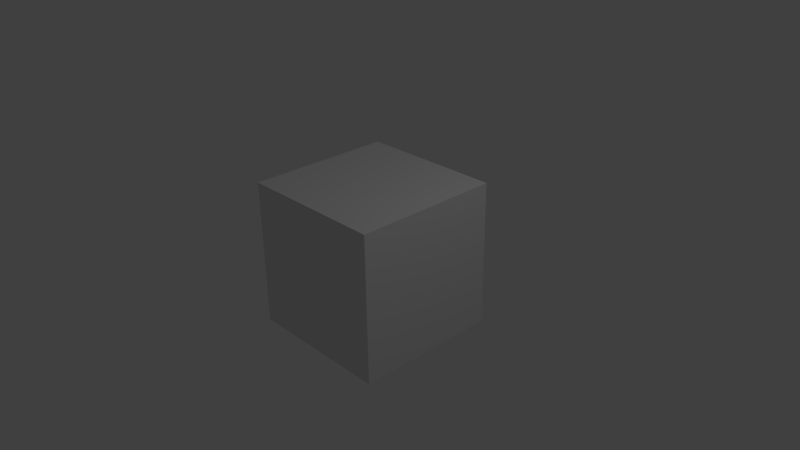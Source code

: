 # Source: greenScreen2.blend  (saved by Blender 2.70.0; exported with 4.5.12 LTS)
import bpy
from mathutils import Matrix  # noqa: F401  (used for matrix-valued properties, if any)

bpy.ops.wm.read_factory_settings(use_empty=True)
scene = bpy.context.scene
scene.name = 'Scene'

# ---- collections
col_collection_1 = bpy.data.collections.new('Collection 1'); scene.collection.children.link(col_collection_1)

# ---- materials (node trees are filled in below, after node groups)
mat_material = bpy.data.materials.new('Material')
mat_material.alpha_threshold = 0.0
mat_material.use_transparent_shadow = False
mat_material.roughness = 0.5
mat_material.line_color = (0.0, 0.0, 0.0, 1.0)

# ---- material node trees

# ---- world
world_world = bpy.data.worlds.new('World'); scene.world = world_world
world_world.color = (0.05088, 0.05088, 0.05088)
world_world.use_sun_shadow = False
world_world.sun_shadow_jitter_overblur = 0.0
world_world.cycles.sampling_method = 'MANUAL'
world_world.cycles.sample_map_resolution = 256

# ---- cameras
cam_camera = bpy.data.cameras.new('Camera')
cam_camera.clip_end = 100.0
cam_camera.lens = 35.0
cam_camera.sensor_width = 32.0
cam_camera.sensor_height = 18.0
cam_camera.ortho_scale = 7.314
cam_camera.dof.focus_distance = 0.0
cam_camera.dof.aperture_fstop = 128.0

# ---- lights
light_lamp = bpy.data.lights.new('Lamp', 'POINT')
light_lamp.transmission_factor = 0.0
light_lamp.cutoff_distance = 30.0
light_lamp.energy = 100.0
light_lamp.shadow_buffer_clip_start = 1.001
light_lamp.shadow_soft_size = 0.1
light_lamp.shadow_maximum_resolution = 0.006
light_lamp.use_absolute_resolution = True
light_lamp.cycles.use_multiple_importance_sampling = False

# ---- meshes
me_cube = bpy.data.meshes.new('Cube')
me_cube.from_pydata([(1.0, 1.0, -1.0), (1.0, -1.0, -1.0), (-1.0, -1.0, -1.0), (-1.0, 1.0, -1.0), (1.0, 1.0, 1.0), (1.0, -1.0, 1.0), (-1.0, -1.0, 1.0), (-1.0, 1.0, 1.0)], [], [(0, 1, 2, 3), (4, 7, 6, 5), (0, 4, 5, 1), (1, 5, 6, 2), (2, 6, 7, 3), (4, 0, 3, 7)])
me_cube.materials.append(mat_material)
me_cube.use_remesh_preserve_volume = False
me_cube.use_remesh_preserve_attributes = False
me_cube.use_mirror_vertex_groups = False
me_cube.update()

# ---- objects
ob_cube = bpy.data.objects.new('Cube', me_cube)
ob_lamp = bpy.data.objects.new('Lamp', light_lamp)
ob_camera = bpy.data.objects.new('Camera', cam_camera)

# ---- transforms, parenting, visibility, modifiers, constraints
ob_cube.location = (0.0, 0.0, 0.0)
ob_cube.lock_rotations_4d = False
ob_cube.empty_display_type = 'ARROWS'
ob_cube.lineart.crease_threshold = 0.0
ob_lamp.location = (4.076, 1.005, 5.904)
ob_lamp.rotation_euler = (0.6503, 0.05522, 1.866)
ob_lamp.lock_rotations_4d = False
ob_lamp.empty_display_type = 'ARROWS'
ob_lamp.color = (0.0, 0.0, 0.0, 0.0)
ob_lamp.lineart.crease_threshold = 0.0
ob_camera.location = (7.481, -6.508, 5.344)
ob_camera.rotation_euler = (1.109, 0.01082, 0.8149)
ob_camera.lock_rotations_4d = False
ob_camera.empty_display_type = 'ARROWS'
ob_camera.color = (0.0, 0.0, 0.0, 0.0)
ob_camera.display_type = 'WIRE'
ob_camera.lineart.crease_threshold = 0.0

# ---- collection membership
col_collection_1.objects.link(ob_cube)
col_collection_1.objects.link(ob_lamp)
col_collection_1.objects.link(ob_camera)

# ---- scene / render settings (as saved in the file)
scene.camera = ob_camera
scene.frame_start = 1; scene.frame_end = 2; scene.frame_set(1)
scene.render.engine = 'BLENDER_EEVEE_NEXT'
scene.render.image_settings.color_mode = 'RGB'
scene.render.image_settings.compression = 0
scene.render.resolution_x = 640
scene.render.resolution_y = 360
scene.render.dither_intensity = 0.0
scene.render.use_sequencer = False
scene.cycles.use_denoising = False
scene.cycles.samples = 10
scene.cycles.sampling_pattern = 'TABULATED_SOBOL'
scene.cycles.light_sampling_threshold = 0.0
scene.cycles.use_adaptive_sampling = False
scene.cycles.use_light_tree = False
scene.cycles.blur_glossy = 0.0
scene.cycles.volume_bounces = 1
scene.cycles.pixel_filter_type = 'GAUSSIAN'
scene.cycles.sample_clamp_indirect = 0.0
scene.view_settings.view_transform = 'Standard'
bpy.context.view_layer.update()
